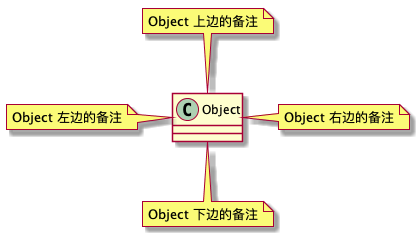

The diagram above was rendered by PlantUML. Its source (embedded in the PNG):
@startuml
class Object

note left of Object : Object 左边的备注
note top of Object : Object 上边的备注
note right of Object : Object 右边的备注
note bottom of Object : Object 下边的备注

@enduml